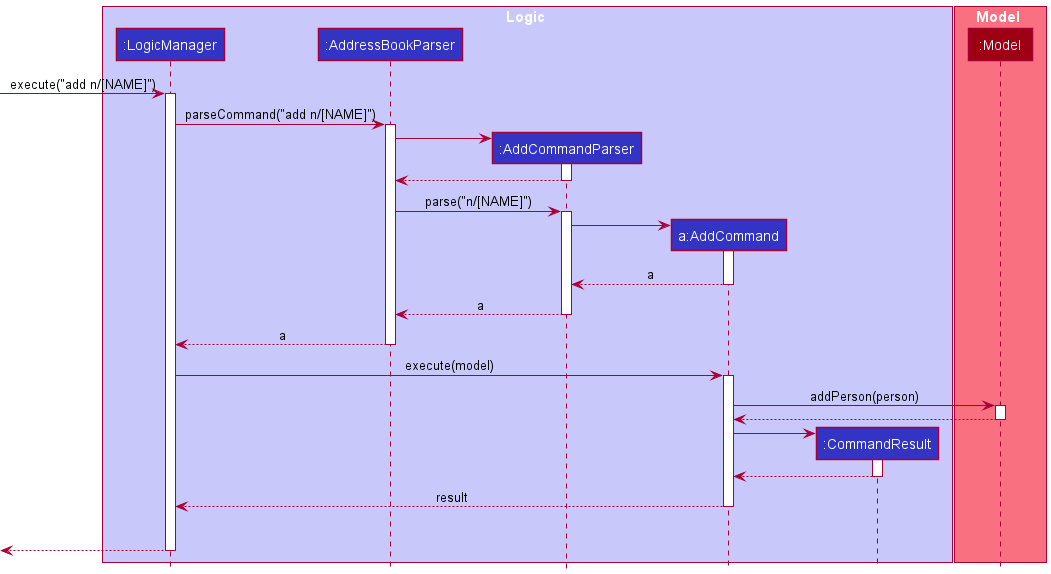

The diagram above was rendered by PlantUML. Its source (embedded in the PNG):
@startuml
!include style.puml

box Logic LOGIC_COLOR_T1
participant ":LogicManager" as LogicManager LOGIC_COLOR
participant ":AddressBookParser" as AddressBookParser LOGIC_COLOR
participant ":AddCommandParser" as AddCommandParser LOGIC_COLOR
participant "a:AddCommand" as AddCommand LOGIC_COLOR
participant ":CommandResult" as CommandResult LOGIC_COLOR
end box

box Model MODEL_COLOR_T1
participant ":Model" as Model MODEL_COLOR
end box
[-> LogicManager : execute("add n/[NAME]")
activate LogicManager

LogicManager -> AddressBookParser : parseCommand("add n/[NAME]")
activate AddressBookParser

create AddCommandParser
AddressBookParser -> AddCommandParser 
activate AddCommandParser

AddCommandParser --> AddressBookParser
deactivate AddCommandParser


AddressBookParser -> AddCommandParser : parse("n/[NAME]")
activate AddCommandParser

create AddCommand
AddCommandParser -> AddCommand
activate AddCommand

AddCommand --> AddCommandParser :a
deactivate AddCommand

AddCommandParser --> AddressBookParser :a
deactivate AddCommandParser

AddressBookParser --> LogicManager :a
deactivate AddressBookParser

LogicManager -> AddCommand : execute(model)
activate AddCommand

AddCommand -> Model : addPerson(person) 
activate Model


Model --> AddCommand 
deactivate Model

create CommandResult
AddCommand -> CommandResult
activate CommandResult

CommandResult --> AddCommand
deactivate CommandResult


AddCommand --> LogicManager : result
deactivate AddCommand
AddCommand -[hidden]-> LogicManager : result

[<--LogicManager
deactivate LogicManager
@enduml